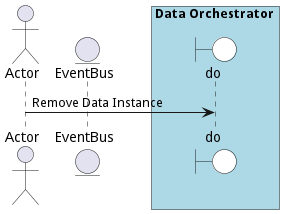

The diagram above was rendered by PlantUML. Its source (embedded in the PNG):
@startuml

actor "Actor"


entity EventBus

box Data Orchestrator #lightblue
    boundary do #white
end box



"Actor" -> do: Remove Data Instance



@enduml